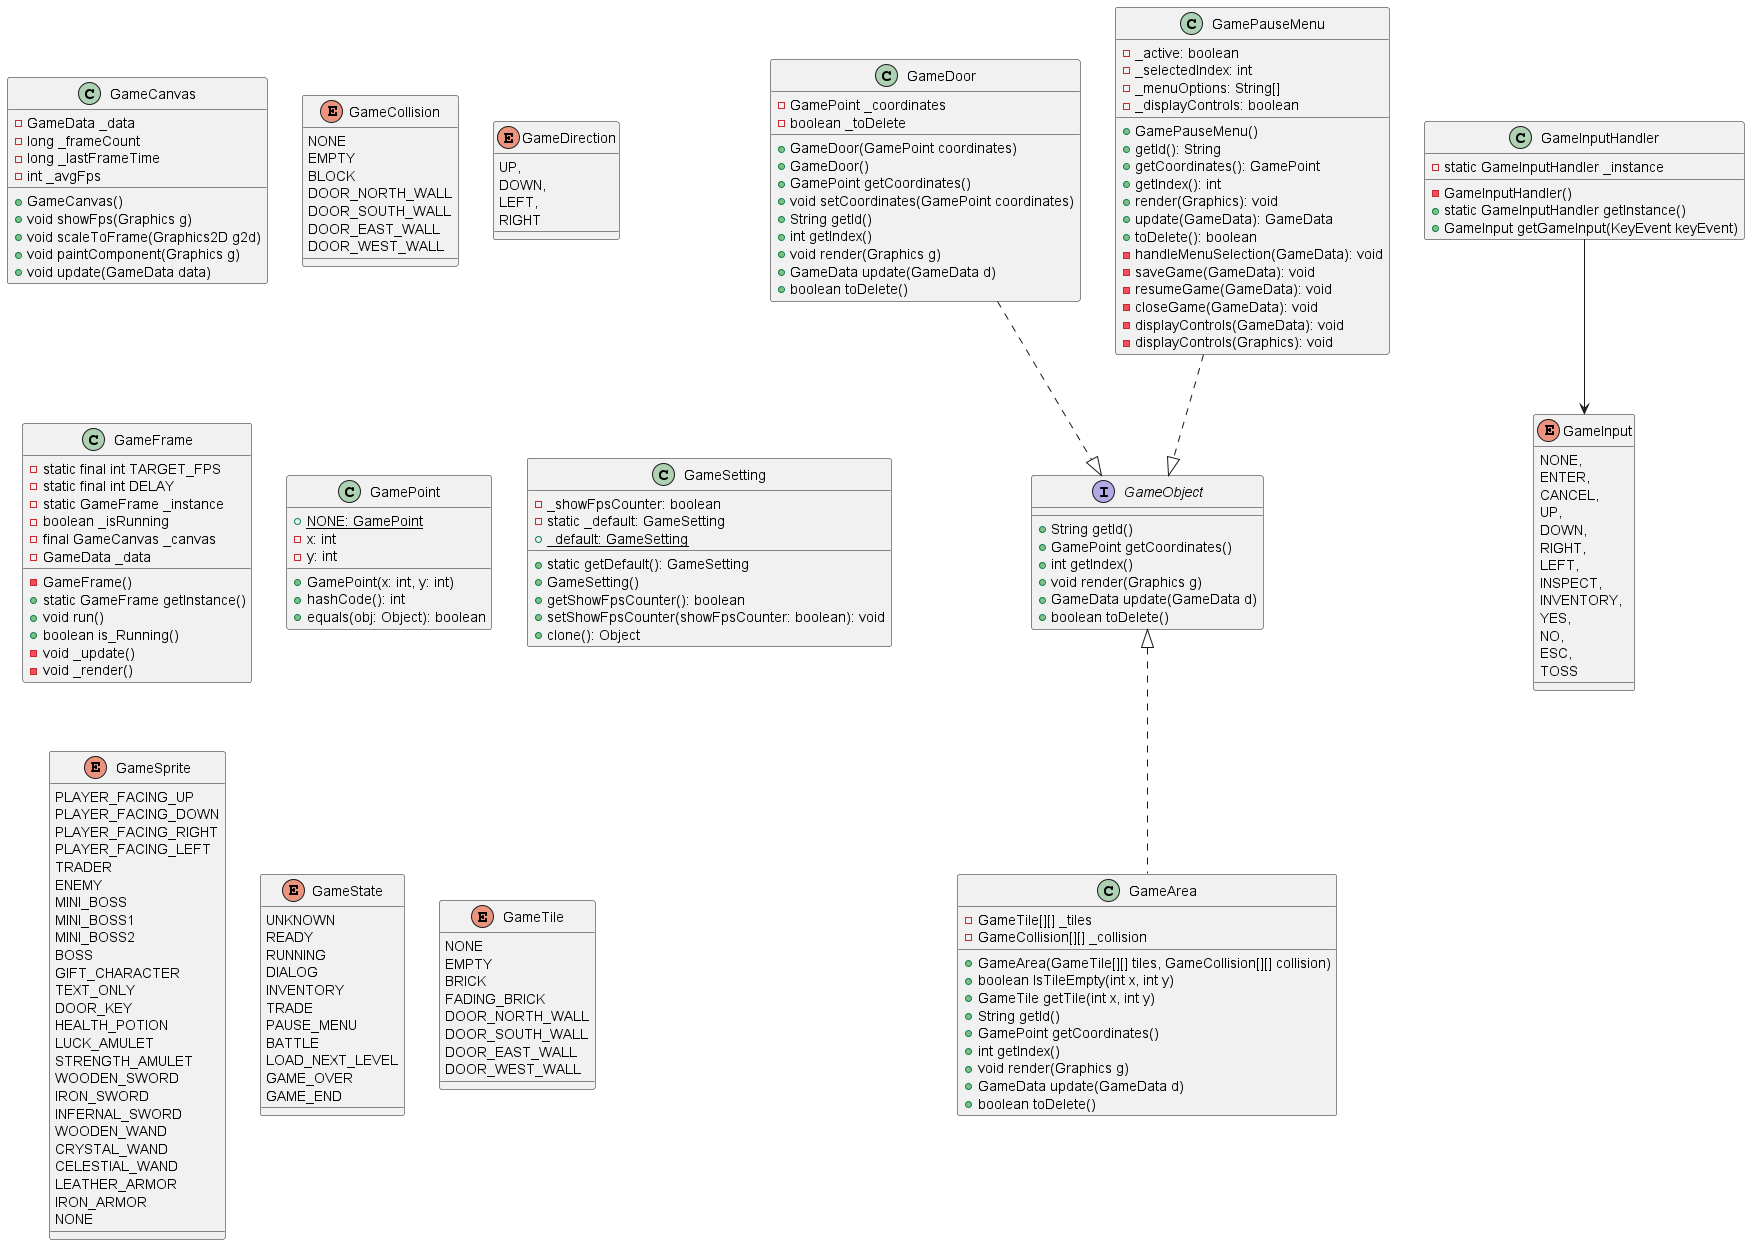

The diagram above was rendered by PlantUML. Its source (embedded in the PNG):
@startuml
 interface GameObject {
        + String getId()
        + GamePoint getCoordinates()
        + int getIndex()
        + void render(Graphics g)
        + GameData update(GameData d)
        + boolean toDelete()
    }

    class GameArea {
        - GameTile[][] _tiles
        - GameCollision[][] _collision

        + GameArea(GameTile[][] tiles, GameCollision[][] collision)
        + boolean IsTileEmpty(int x, int y)
        + GameTile getTile(int x, int y)
        + String getId()
        + GamePoint getCoordinates()
        + int getIndex()
        + void render(Graphics g)
        + GameData update(GameData d)
        + boolean toDelete()
    }

    GameObject <|.. GameArea

class GameCanvas {
    - GameData _data
    - long _frameCount
    - long _lastFrameTime
    - int _avgFps

    + GameCanvas()
    + void showFps(Graphics g)
    + void scaleToFrame(Graphics2D g2d)
    + void paintComponent(Graphics g)
    + void update(GameData data)
}

enum GameCollision {
    NONE
    EMPTY
    BLOCK
    DOOR_NORTH_WALL
    DOOR_SOUTH_WALL
    DOOR_EAST_WALL
    DOOR_WEST_WALL
}

enum GameDirection {
    UP,
    DOWN,
    LEFT,
    RIGHT
}

 class GameDoor {
        - GamePoint _coordinates
        - boolean _toDelete

        + GameDoor(GamePoint coordinates)
        + GameDoor()
        + GamePoint getCoordinates()
        + void setCoordinates(GamePoint coordinates)
        + String getId()
        + int getIndex()
        + void render(Graphics g)
        + GameData update(GameData d)
        + boolean toDelete()
    }

   GameDoor ..|> GameObject

   


class GameFrame {
        - static final int TARGET_FPS
        - static final int DELAY
        - static GameFrame _instance
        - boolean _isRunning
        - final GameCanvas _canvas
        - GameData _data
        - GameFrame()
        + static GameFrame getInstance()
        + void run()
        + boolean is_Running()
        - void _update()
        - void _render()
    }

    enum GameInput {
        NONE,
        ENTER,
        CANCEL,
        UP,
        DOWN,
        RIGHT,
        LEFT,
        INSPECT,
        INVENTORY,
        YES,
        NO,
        ESC,
        TOSS
    }

    class GameInputHandler {
        - static GameInputHandler _instance
        - GameInputHandler()
        + static GameInputHandler getInstance()
        + GameInput getGameInput(KeyEvent keyEvent)
    }
    
    GameInputHandler --> GameInput
class GamePauseMenu {
    - _active: boolean
    - _selectedIndex: int
    - _menuOptions: String[]
    - _displayControls: boolean
    + GamePauseMenu()
    + getId(): String
    + getCoordinates(): GamePoint
    + getIndex(): int
    + render(Graphics): void
    + update(GameData): GameData
    + toDelete(): boolean
    - handleMenuSelection(GameData): void
    - saveGame(GameData): void
    - resumeGame(GameData): void
    - closeGame(GameData): void
    - displayControls(GameData): void
    - displayControls(Graphics): void
}

GamePauseMenu ..|> GameObject



class GamePoint {
    {static} +NONE: GamePoint
    -x: int
    -y: int
    +GamePoint(x: int, y: int)
    +hashCode(): int
    +equals(obj: Object): boolean
}

class GameSetting {
    - _showFpsCounter: boolean
    - static _default: GameSetting
    + static getDefault(): GameSetting
    + {static} _default: GameSetting
    + GameSetting()
    + getShowFpsCounter(): boolean
    + setShowFpsCounter(showFpsCounter: boolean): void
    + clone(): Object
}

enum GameSprite {
    PLAYER_FACING_UP
    PLAYER_FACING_DOWN
    PLAYER_FACING_RIGHT
    PLAYER_FACING_LEFT
    TRADER
    ENEMY
    MINI_BOSS
    MINI_BOSS1
    MINI_BOSS2
    BOSS
    GIFT_CHARACTER
    TEXT_ONLY
    DOOR_KEY
    HEALTH_POTION
    LUCK_AMULET
    STRENGTH_AMULET
    WOODEN_SWORD
    IRON_SWORD
    INFERNAL_SWORD
    WOODEN_WAND
    CRYSTAL_WAND
    CELESTIAL_WAND
    LEATHER_ARMOR
    IRON_ARMOR
    NONE
}

enum GameState {
    UNKNOWN
    READY
    RUNNING
    DIALOG
    INVENTORY
    TRADE
    PAUSE_MENU
    BATTLE
    LOAD_NEXT_LEVEL
    GAME_OVER
    GAME_END
}

enum GameTile {
    NONE
    EMPTY
    BRICK
    FADING_BRICK
    DOOR_NORTH_WALL
    DOOR_SOUTH_WALL
    DOOR_EAST_WALL
    DOOR_WEST_WALL
}
@enduml